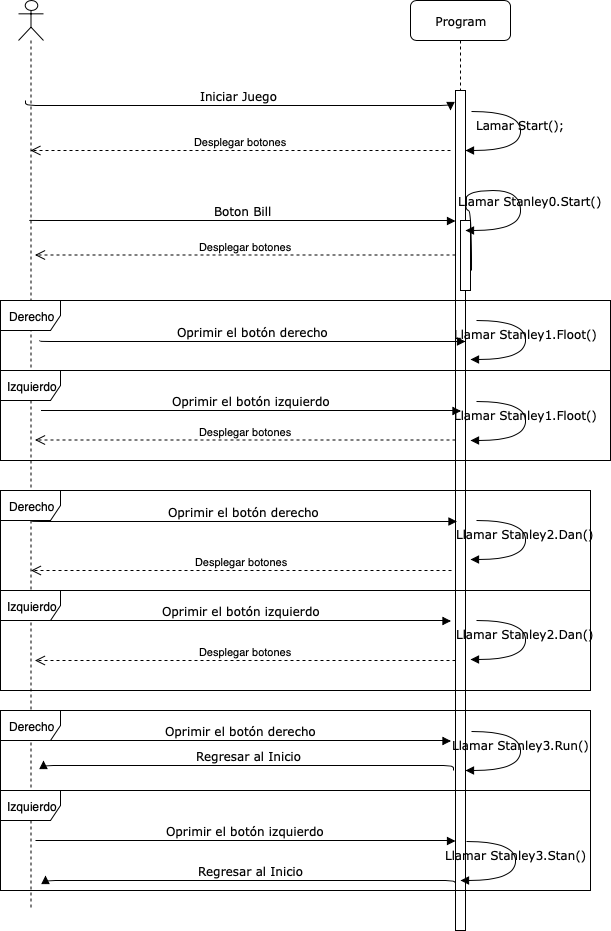

The diagram above was exported from draw.io. Its source (the exported page's mxGraphModel, read from the mxfile embedded in the PNG):
<mxGraphModel dx="1398" dy="814" grid="1" gridSize="10" guides="1" tooltips="1" connect="1" arrows="1" fold="1" page="1" pageScale="1" pageWidth="1100" pageHeight="850" background="#ffffff" math="0" shadow="0">
  <root>
    <mxCell id="0" />
    <mxCell id="1" parent="0" />
    <mxCell id="7baba1c4bc27f4b0-4" value="Program" style="shape=umlLifeline;perimeter=lifelinePerimeter;whiteSpace=wrap;html=1;container=1;collapsible=0;recursiveResize=0;outlineConnect=0;rounded=1;shadow=0;comic=0;labelBackgroundColor=none;strokeColor=#000000;strokeWidth=1;fillColor=#FFFFFF;fontFamily=Verdana;fontSize=12;fontColor=#000000;align=center;" parent="1" vertex="1">
      <mxGeometry x="540" y="80" width="100" height="880" as="geometry" />
    </mxCell>
    <mxCell id="7baba1c4bc27f4b0-16" value="" style="html=1;points=[];perimeter=orthogonalPerimeter;rounded=0;shadow=0;comic=0;labelBackgroundColor=none;strokeColor=#000000;strokeWidth=1;fillColor=#FFFFFF;fontFamily=Verdana;fontSize=12;fontColor=#000000;align=center;" parent="1" vertex="1">
      <mxGeometry x="585" y="170" width="10" height="840" as="geometry" />
    </mxCell>
    <mxCell id="7baba1c4bc27f4b0-11" value="Iniciar Juego" style="html=1;verticalAlign=bottom;endArrow=block;labelBackgroundColor=none;fontFamily=Verdana;fontSize=12;edgeStyle=elbowEdgeStyle;elbow=vertical;" parent="1" edge="1">
      <mxGeometry relative="1" as="geometry">
        <mxPoint x="155" y="180" as="sourcePoint" />
        <mxPoint x="580" y="190" as="targetPoint" />
      </mxGeometry>
    </mxCell>
    <mxCell id="7baba1c4bc27f4b0-34" value="" style="html=1;points=[];perimeter=orthogonalPerimeter;rounded=0;shadow=0;comic=0;labelBackgroundColor=none;strokeColor=#000000;strokeWidth=1;fillColor=#FFFFFF;fontFamily=Verdana;fontSize=12;fontColor=#000000;align=center;" parent="1" vertex="1">
      <mxGeometry x="590" y="300" width="10" height="70" as="geometry" />
    </mxCell>
    <mxCell id="7baba1c4bc27f4b0-36" value="Llamar Stanley0.Start()" style="html=1;verticalAlign=bottom;endArrow=block;labelBackgroundColor=none;fontFamily=Verdana;fontSize=12;elbow=vertical;edgeStyle=orthogonalEdgeStyle;curved=1;exitX=1.066;exitY=0.713;exitPerimeter=0;entryX=0.88;entryY=0.455;entryDx=0;entryDy=0;entryPerimeter=0;" parent="1" source="7baba1c4bc27f4b0-34" edge="1">
      <mxGeometry x="0.3644" y="10" relative="1" as="geometry">
        <mxPoint x="610.3333333333333" y="350" as="sourcePoint" />
        <mxPoint x="595" y="310" as="targetPoint" />
        <Array as="points">
          <mxPoint x="601" y="290" />
          <mxPoint x="595" y="290" />
          <mxPoint x="595" y="270" />
          <mxPoint x="650" y="270" />
          <mxPoint x="650" y="310" />
        </Array>
        <mxPoint as="offset" />
      </mxGeometry>
    </mxCell>
    <mxCell id="xIz9C9UGNozbNTZtUpDI-4" value="" style="shape=umlLifeline;participant=umlActor;perimeter=lifelinePerimeter;whiteSpace=wrap;html=1;container=1;collapsible=0;recursiveResize=0;verticalAlign=top;spacingTop=36;labelBackgroundColor=#ffffff;outlineConnect=0;" parent="1" vertex="1">
      <mxGeometry x="148" y="80" width="25" height="910" as="geometry" />
    </mxCell>
    <mxCell id="xIz9C9UGNozbNTZtUpDI-19" value="Lamar Start();" style="html=1;verticalAlign=bottom;endArrow=block;labelBackgroundColor=none;fontFamily=Verdana;fontSize=12;elbow=vertical;edgeStyle=orthogonalEdgeStyle;curved=1;exitX=1.066;exitY=0.713;exitPerimeter=0;" parent="1" edge="1">
      <mxGeometry relative="1" as="geometry">
        <mxPoint x="601" y="191" as="sourcePoint" />
        <mxPoint x="595" y="230" as="targetPoint" />
        <Array as="points">
          <mxPoint x="650" y="191" />
          <mxPoint x="650" y="230" />
        </Array>
      </mxGeometry>
    </mxCell>
    <mxCell id="xIz9C9UGNozbNTZtUpDI-20" value="Desplegar botones" style="html=1;verticalAlign=bottom;endArrow=open;dashed=1;endSize=8;" parent="1" target="xIz9C9UGNozbNTZtUpDI-4" edge="1">
      <mxGeometry relative="1" as="geometry">
        <mxPoint x="580" y="230" as="sourcePoint" />
        <mxPoint x="500" y="230" as="targetPoint" />
      </mxGeometry>
    </mxCell>
    <mxCell id="xIz9C9UGNozbNTZtUpDI-22" value="Boton Bill" style="html=1;verticalAlign=bottom;endArrow=block;labelBackgroundColor=none;fontFamily=Verdana;fontSize=12;edgeStyle=elbowEdgeStyle;elbow=vertical;entryX=-0.4;entryY=0.048;entryDx=0;entryDy=0;entryPerimeter=0;" parent="1" edge="1">
      <mxGeometry relative="1" as="geometry">
        <mxPoint x="159" y="299.5" as="sourcePoint" />
        <mxPoint x="585" y="300.5" as="targetPoint" />
      </mxGeometry>
    </mxCell>
    <mxCell id="xIz9C9UGNozbNTZtUpDI-27" value="Desplegar botones" style="html=1;verticalAlign=bottom;endArrow=open;dashed=1;endSize=8;" parent="1" edge="1">
      <mxGeometry relative="1" as="geometry">
        <mxPoint x="585" y="334.5" as="sourcePoint" />
        <mxPoint x="164.5" y="334.5" as="targetPoint" />
      </mxGeometry>
    </mxCell>
    <mxCell id="xIz9C9UGNozbNTZtUpDI-36" value="Desplegar botones" style="html=1;verticalAlign=bottom;endArrow=open;dashed=1;endSize=8;" parent="1" edge="1">
      <mxGeometry relative="1" as="geometry">
        <mxPoint x="581" y="650" as="sourcePoint" />
        <mxPoint x="160.5" y="650" as="targetPoint" />
      </mxGeometry>
    </mxCell>
    <mxCell id="xIz9C9UGNozbNTZtUpDI-39" value="Desplegar botones" style="html=1;verticalAlign=bottom;endArrow=open;dashed=1;endSize=8;" parent="1" edge="1">
      <mxGeometry relative="1" as="geometry">
        <mxPoint x="585" y="519.5" as="sourcePoint" />
        <mxPoint x="164.5" y="519.5" as="targetPoint" />
      </mxGeometry>
    </mxCell>
    <mxCell id="xIz9C9UGNozbNTZtUpDI-48" value="Llamar Stanley1.Floot()" style="html=1;verticalAlign=bottom;endArrow=block;labelBackgroundColor=none;fontFamily=Verdana;fontSize=12;elbow=vertical;edgeStyle=orthogonalEdgeStyle;curved=1;exitX=1.066;exitY=0.713;exitPerimeter=0;" parent="1" edge="1">
      <mxGeometry relative="1" as="geometry">
        <mxPoint x="606" y="400" as="sourcePoint" />
        <mxPoint x="600" y="439" as="targetPoint" />
        <Array as="points">
          <mxPoint x="655" y="399.5" />
          <mxPoint x="655" y="438.5" />
        </Array>
      </mxGeometry>
    </mxCell>
    <mxCell id="xIz9C9UGNozbNTZtUpDI-137" value="Llamar Stanley1.Floot()" style="html=1;verticalAlign=bottom;endArrow=block;labelBackgroundColor=none;fontFamily=Verdana;fontSize=12;elbow=vertical;edgeStyle=orthogonalEdgeStyle;curved=1;exitX=1.066;exitY=0.713;exitPerimeter=0;" parent="1" edge="1">
      <mxGeometry relative="1" as="geometry">
        <mxPoint x="606" y="481" as="sourcePoint" />
        <mxPoint x="600" y="520" as="targetPoint" />
        <Array as="points">
          <mxPoint x="655" y="480.5" />
          <mxPoint x="655" y="519.5" />
        </Array>
      </mxGeometry>
    </mxCell>
    <mxCell id="xIz9C9UGNozbNTZtUpDI-140" value="Oprimir el botón derecho" style="html=1;verticalAlign=bottom;endArrow=block;labelBackgroundColor=none;fontFamily=Verdana;fontSize=12;edgeStyle=elbowEdgeStyle;elbow=vertical;entryX=-0.4;entryY=0.048;entryDx=0;entryDy=0;entryPerimeter=0;" parent="1" edge="1">
      <mxGeometry relative="1" as="geometry">
        <mxPoint x="169" y="420" as="sourcePoint" />
        <mxPoint x="595" y="421" as="targetPoint" />
      </mxGeometry>
    </mxCell>
    <mxCell id="xIz9C9UGNozbNTZtUpDI-143" value="Oprimir el botón izquierdo" style="html=1;verticalAlign=bottom;endArrow=block;labelBackgroundColor=none;fontFamily=Verdana;fontSize=12;edgeStyle=elbowEdgeStyle;elbow=vertical;" parent="1" edge="1">
      <mxGeometry relative="1" as="geometry">
        <mxPoint x="170.5" y="490" as="sourcePoint" />
        <mxPoint x="590.5" y="490.5" as="targetPoint" />
        <Array as="points" />
      </mxGeometry>
    </mxCell>
    <mxCell id="xIz9C9UGNozbNTZtUpDI-180" value="Derecho" style="shape=umlFrame;whiteSpace=wrap;html=1;" parent="1" vertex="1">
      <mxGeometry x="130" y="380" width="610" height="70" as="geometry" />
    </mxCell>
    <mxCell id="xIz9C9UGNozbNTZtUpDI-181" value="Izquierdo" style="shape=umlFrame;whiteSpace=wrap;html=1;" parent="1" vertex="1">
      <mxGeometry x="130" y="450" width="610" height="90" as="geometry" />
    </mxCell>
    <mxCell id="xIz9C9UGNozbNTZtUpDI-182" value="Oprimir el botón derecho" style="html=1;verticalAlign=bottom;endArrow=block;labelBackgroundColor=none;fontFamily=Verdana;fontSize=12;edgeStyle=elbowEdgeStyle;elbow=vertical;entryX=-0.4;entryY=0.048;entryDx=0;entryDy=0;entryPerimeter=0;" parent="1" edge="1">
      <mxGeometry relative="1" as="geometry">
        <mxPoint x="160.5" y="600" as="sourcePoint" />
        <mxPoint x="586.5" y="601" as="targetPoint" />
      </mxGeometry>
    </mxCell>
    <mxCell id="xIz9C9UGNozbNTZtUpDI-183" value="Llamar Stanley2.Dan()" style="html=1;verticalAlign=bottom;endArrow=block;labelBackgroundColor=none;fontFamily=Verdana;fontSize=12;elbow=vertical;edgeStyle=orthogonalEdgeStyle;curved=1;exitX=1.066;exitY=0.713;exitPerimeter=0;" parent="1" edge="1">
      <mxGeometry relative="1" as="geometry">
        <mxPoint x="606" y="600" as="sourcePoint" />
        <mxPoint x="600" y="639" as="targetPoint" />
        <Array as="points">
          <mxPoint x="655" y="599.5" />
          <mxPoint x="655" y="638.5" />
        </Array>
      </mxGeometry>
    </mxCell>
    <mxCell id="xIz9C9UGNozbNTZtUpDI-184" value="Oprimir el botón izquierdo" style="html=1;verticalAlign=bottom;endArrow=block;labelBackgroundColor=none;fontFamily=Verdana;fontSize=12;edgeStyle=elbowEdgeStyle;elbow=vertical;" parent="1" edge="1">
      <mxGeometry relative="1" as="geometry">
        <mxPoint x="160.5" y="700" as="sourcePoint" />
        <mxPoint x="580.5" y="700.5" as="targetPoint" />
        <Array as="points" />
      </mxGeometry>
    </mxCell>
    <mxCell id="xIz9C9UGNozbNTZtUpDI-185" value="Desplegar botones" style="html=1;verticalAlign=bottom;endArrow=open;dashed=1;endSize=8;" parent="1" edge="1">
      <mxGeometry relative="1" as="geometry">
        <mxPoint x="585" y="740" as="sourcePoint" />
        <mxPoint x="164.5" y="740" as="targetPoint" />
      </mxGeometry>
    </mxCell>
    <mxCell id="xIz9C9UGNozbNTZtUpDI-186" value="Llamar Stanley2.Dan()" style="html=1;verticalAlign=bottom;endArrow=block;labelBackgroundColor=none;fontFamily=Verdana;fontSize=12;elbow=vertical;edgeStyle=orthogonalEdgeStyle;curved=1;exitX=1.066;exitY=0.713;exitPerimeter=0;" parent="1" edge="1">
      <mxGeometry relative="1" as="geometry">
        <mxPoint x="606" y="700" as="sourcePoint" />
        <mxPoint x="600" y="739" as="targetPoint" />
        <Array as="points">
          <mxPoint x="655" y="699.5" />
          <mxPoint x="655" y="738.5" />
        </Array>
      </mxGeometry>
    </mxCell>
    <mxCell id="xIz9C9UGNozbNTZtUpDI-187" value="Oprimir el botón derecho" style="html=1;verticalAlign=bottom;endArrow=block;labelBackgroundColor=none;fontFamily=Verdana;fontSize=12;edgeStyle=elbowEdgeStyle;elbow=vertical;" parent="1" edge="1">
      <mxGeometry relative="1" as="geometry">
        <mxPoint x="160.5" y="820" as="sourcePoint" />
        <mxPoint x="580.5" y="820.5" as="targetPoint" />
        <Array as="points" />
      </mxGeometry>
    </mxCell>
    <mxCell id="xIz9C9UGNozbNTZtUpDI-188" value="Llamar Stanley3.Run()" style="html=1;verticalAlign=bottom;endArrow=block;labelBackgroundColor=none;fontFamily=Verdana;fontSize=12;elbow=vertical;edgeStyle=orthogonalEdgeStyle;curved=1;exitX=1.066;exitY=0.713;exitPerimeter=0;" parent="1" edge="1">
      <mxGeometry relative="1" as="geometry">
        <mxPoint x="601" y="811" as="sourcePoint" />
        <mxPoint x="595" y="850" as="targetPoint" />
        <Array as="points">
          <mxPoint x="650" y="810.5" />
          <mxPoint x="650" y="849.5" />
        </Array>
      </mxGeometry>
    </mxCell>
    <mxCell id="xIz9C9UGNozbNTZtUpDI-190" value="Oprimir el botón izquierdo" style="html=1;verticalAlign=bottom;endArrow=block;labelBackgroundColor=none;fontFamily=Verdana;fontSize=12;edgeStyle=elbowEdgeStyle;elbow=vertical;" parent="1" edge="1">
      <mxGeometry relative="1" as="geometry">
        <mxPoint x="165" y="920" as="sourcePoint" />
        <mxPoint x="585" y="920.5" as="targetPoint" />
        <Array as="points" />
      </mxGeometry>
    </mxCell>
    <mxCell id="xIz9C9UGNozbNTZtUpDI-191" value="Llamar Stanley3.Stan()" style="html=1;verticalAlign=bottom;endArrow=block;labelBackgroundColor=none;fontFamily=Verdana;fontSize=12;elbow=vertical;edgeStyle=orthogonalEdgeStyle;curved=1;exitX=1.066;exitY=0.713;exitPerimeter=0;" parent="1" edge="1">
      <mxGeometry relative="1" as="geometry">
        <mxPoint x="596" y="921" as="sourcePoint" />
        <mxPoint x="590" y="960" as="targetPoint" />
        <Array as="points">
          <mxPoint x="645" y="920.5" />
          <mxPoint x="645" y="959.5" />
        </Array>
      </mxGeometry>
    </mxCell>
    <mxCell id="xIz9C9UGNozbNTZtUpDI-192" value="Regresar al Inicio" style="html=1;verticalAlign=bottom;endArrow=block;labelBackgroundColor=none;fontFamily=Verdana;fontSize=12;edgeStyle=elbowEdgeStyle;elbow=vertical;" parent="1" edge="1">
      <mxGeometry relative="1" as="geometry">
        <mxPoint x="583" y="850" as="sourcePoint" />
        <mxPoint x="173" y="840" as="targetPoint" />
        <Array as="points" />
      </mxGeometry>
    </mxCell>
    <mxCell id="xIz9C9UGNozbNTZtUpDI-193" value="Regresar al Inicio" style="html=1;verticalAlign=bottom;endArrow=block;labelBackgroundColor=none;fontFamily=Verdana;fontSize=12;edgeStyle=elbowEdgeStyle;elbow=vertical;" parent="1" edge="1">
      <mxGeometry relative="1" as="geometry">
        <mxPoint x="585" y="965" as="sourcePoint" />
        <mxPoint x="175" y="955" as="targetPoint" />
        <Array as="points" />
      </mxGeometry>
    </mxCell>
    <mxCell id="xIz9C9UGNozbNTZtUpDI-195" value="Derecho" style="shape=umlFrame;whiteSpace=wrap;html=1;" parent="1" vertex="1">
      <mxGeometry x="130" y="570" width="590" height="100" as="geometry" />
    </mxCell>
    <mxCell id="xIz9C9UGNozbNTZtUpDI-196" value="Derecho" style="shape=umlFrame;whiteSpace=wrap;html=1;" parent="1" vertex="1">
      <mxGeometry x="130" y="790" width="590" height="80" as="geometry" />
    </mxCell>
    <mxCell id="xIz9C9UGNozbNTZtUpDI-197" value="Izquierdo" style="shape=umlFrame;whiteSpace=wrap;html=1;" parent="1" vertex="1">
      <mxGeometry x="130" y="670" width="590" height="100" as="geometry" />
    </mxCell>
    <mxCell id="xIz9C9UGNozbNTZtUpDI-198" value="Izquierdo" style="shape=umlFrame;whiteSpace=wrap;html=1;" parent="1" vertex="1">
      <mxGeometry x="130" y="870" width="590" height="100" as="geometry" />
    </mxCell>
  </root>
</mxGraphModel>